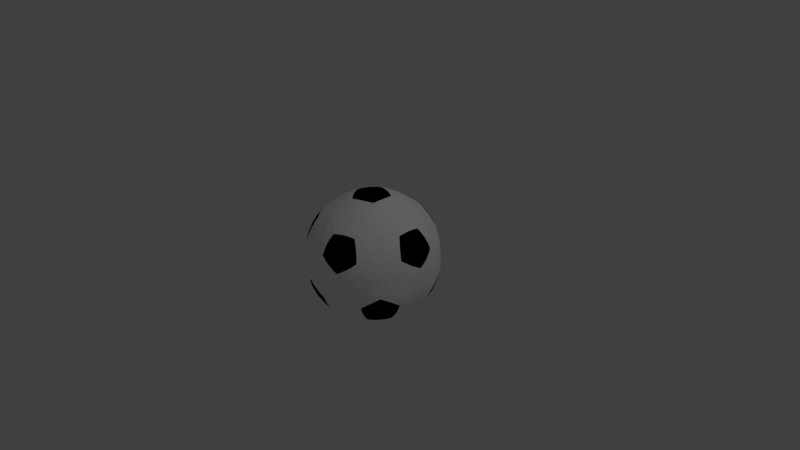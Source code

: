# Source: SocBall.blend  (saved by Blender 2.77.0; exported with 4.5.12 LTS)
import bpy
from mathutils import Matrix  # noqa: F401  (used for matrix-valued properties, if any)

bpy.ops.wm.read_factory_settings(use_empty=True)
scene = bpy.context.scene
scene.name = 'Scene'

# ---- collections
col_collection_1 = bpy.data.collections.new('Collection 1'); scene.collection.children.link(col_collection_1)

# ---- materials (node trees are filled in below, after node groups)
mat_material = bpy.data.materials.new('Material')
mat_material.alpha_threshold = 0.0
mat_material.use_transparent_shadow = False
mat_material.diffuse_color = (1.0, 1.0, 1.0, 1.0)
mat_material.roughness = 0.5
mat_material.line_color = (0.0, 0.0, 0.0, 1.0)
mat_black = bpy.data.materials.new('Black')
mat_black.alpha_threshold = 0.0
mat_black.use_transparent_shadow = False
mat_black.diffuse_color = (0.0, 0.0, 0.0, 1.0)
mat_black.roughness = 0.5

# ---- material node trees

# ---- world
world_world = bpy.data.worlds.new('World'); scene.world = world_world
world_world.color = (0.05088, 0.05088, 0.05088)
world_world.use_sun_shadow = False
world_world.sun_shadow_jitter_overblur = 0.0
world_world.cycles.sampling_method = 'MANUAL'

# ---- cameras
cam_camera = bpy.data.cameras.new('Camera')
cam_camera.clip_end = 100.0
cam_camera.lens = 35.0
cam_camera.sensor_width = 32.0
cam_camera.sensor_height = 18.0
cam_camera.ortho_scale = 7.314
cam_camera.dof.focus_distance = 0.0
cam_camera.dof.aperture_fstop = 128.0

# ---- lights
light_lamp = bpy.data.lights.new('Lamp', 'POINT')
light_lamp.transmission_factor = 0.0
light_lamp.cutoff_distance = 30.0
light_lamp.energy = 100.0
light_lamp.shadow_buffer_clip_start = 1.001
light_lamp.shadow_soft_size = 0.1
light_lamp.shadow_maximum_resolution = 0.006
light_lamp.use_absolute_resolution = True

# ---- meshes
me_cube = bpy.data.meshes.new('Cube')
me_cube.from_pydata([(-0.2285, -0.166, -0.9008), (0.4716, -0.5478, -0.6072), (-0.7035, -0.166, -0.6072), (-0.3753, 0.6178, -0.6072), (0.6667, 0.2792, -0.6072), (0.4716, 0.5478, -0.6072), (0.288, -0.8864, 0.1502), (0.005568, -0.8864, 0.3248), (-0.754, -0.5478, 0.1502), (-0.754, 0.5478, 0.1502), (-0.8413, 0.2792, 0.3248), (0.288, 0.8864, 0.1502), (0.005568, 0.8864, 0.3248), (0.05951, 0.7204, 0.6072), (0.932, -1.49e-08, 0.1502), (0.8448, -0.2686, 0.3248), (-0.2824, 0.0, 0.9008), (-0.08728, -0.2686, 0.9008), (0.1579, -0.5373, -0.7479), (-0.3798, -0.6317, -0.5913), (0.07046, -0.2564, -0.9067), (0.5598, -0.01585, -0.7479), (-0.08083, -0.722, -0.6041), (0.2825, -0.8694, -0.1932), (0.6617, -0.3, -0.6041), (0.9142, 0.0, -0.1932), (0.2656, -0.01222, -0.9067), (0.07046, 0.2564, -0.9067), (-0.4622, 0.3162, -0.7479), (-0.4706, -0.3419, -0.7312), (-0.7396, -0.5373, -0.1932), (-0.2221, 0.1462, -0.9067), (0.1579, 0.5373, -0.7479), (-0.7117, 0.1462, -0.6041), (-0.7396, 0.5373, -0.1932), (-0.08083, 0.722, -0.6041), (0.2825, 0.8694, -0.1932), (0.8323, -0.2878, -0.3425), (0.745, -0.5564, -0.1679), (0.8323, 0.2878, -0.3425), (0.7531, 0.5275, 0.1663), (-0.0165, -0.8805, -0.3425), (-0.2989, -0.8805, -0.1679), (0.5309, -0.7026, -0.3425), (0.7344, -0.5532, 0.1663), (-0.8425, -0.2564, -0.3425), (-0.9193, -0.01585, 0.1663), (-0.5042, -0.722, -0.3425), (-0.2992, -0.8694, 0.1663), (-0.5042, 0.722, -0.3425), (-0.2992, 0.8694, 0.1663), (-0.8425, 0.2564, -0.3425), (-0.9298, -0.01222, -0.1679), (0.5309, 0.7026, -0.3425), (0.7594, 0.5366, -0.1679), (-0.0165, 0.8805, -0.3425), (-0.2989, 0.8805, -0.1679), (0.5002, -0.7343, 0.3217), (0.359, -0.6317, 0.6041), (-0.5437, -0.7026, 0.3217), (-0.1797, -0.5532, 0.7312), (-0.8363, -0.3, 0.3217), (-0.5816, -1.49e-08, 0.7312), (-0.5437, 0.7026, 0.3217), (-0.4898, 0.5366, 0.6041), (0.8529, 0.2488, 0.3217), (0.5002, 0.7343, 0.3217), (0.359, 0.6317, 0.6041), (0.7117, 0.1462, 0.6041), (0.4436, -0.3419, 0.7479), (0.06401, -0.7343, 0.5913), (0.2077, -0.166, 0.9067), (0.7181, -0.166, 0.5913), (0.4622, 0.3162, 0.7479), (-0.4834, -0.5564, 0.5913), (-0.6785, -0.2878, 0.5913), (-0.6785, 0.2878, 0.5913), (-0.1881, 0.5275, 0.7479), (-0.09371, 0.2488, 0.9067), (0.2221, 0.1462, 0.9067)], [], [(20, 0, 31, 27, 26), (1, 24, 37, 38, 43), (22, 41, 42, 47, 19), (2, 45, 52, 51, 33), (3, 49, 56, 55, 35), (4, 5, 53, 54, 39), (6, 57, 58, 70, 7), (8, 59, 74, 75, 61), (9, 10, 76, 64, 63), (11, 12, 13, 67, 66), (14, 65, 68, 72, 15), (79, 78, 16, 17, 71), (20, 18, 22, 19, 29, 0), (1, 18, 20, 26, 21, 24), (22, 18, 1, 43, 23, 41), (24, 21, 4, 39, 25, 37), (4, 21, 26, 27, 32, 5), (0, 29, 2, 33, 28, 31), (2, 29, 19, 47, 30, 45), (31, 28, 3, 35, 32, 27), (3, 28, 33, 51, 34, 49), (5, 32, 35, 55, 36, 53), (37, 25, 14, 15, 44, 38), (14, 25, 39, 54, 40, 65), (41, 23, 6, 7, 48, 42), (6, 23, 43, 38, 44, 57), (45, 30, 8, 61, 46, 52), (8, 30, 47, 42, 48, 59), (49, 34, 9, 63, 50, 56), (9, 34, 51, 52, 46, 10), (53, 36, 11, 66, 40, 54), (11, 36, 55, 56, 50, 12), (57, 44, 15, 72, 69, 58), (59, 48, 7, 70, 60, 74), (10, 46, 61, 75, 62, 76), (12, 50, 63, 64, 77, 13), (65, 40, 66, 67, 73, 68), (58, 69, 71, 17, 60, 70), (71, 69, 72, 68, 73, 79), (74, 60, 17, 16, 62, 75), (76, 62, 16, 78, 77, 64), (13, 77, 78, 79, 73, 67)])
me_cube.polygons.foreach_set('material_index', [1, 1, 1, 1, 1, 1, 1, 1, 1, 1, 1, 1, 0, 0, 0, 0, 0, 0, 0, 0, 0, 0, 0, 0, 0, 0, 0, 0, 0, 0, 0, 0, 0, 0, 0, 0, 0, 0, 0, 0, 0, 0])
me_cube.materials.append(mat_material)
me_cube.materials.append(mat_black)
me_cube.use_remesh_preserve_volume = False
me_cube.use_remesh_preserve_attributes = False
me_cube.use_mirror_vertex_groups = False
me_cube.update()

# ---- objects
ob_cube = bpy.data.objects.new('Cube', me_cube)
ob_lamp = bpy.data.objects.new('Lamp', light_lamp)
ob_camera = bpy.data.objects.new('Camera', cam_camera)

# ---- transforms, parenting, visibility, modifiers, constraints
ob_cube.location = (0.0, 0.0, 0.0)
ob_cube.lock_rotations_4d = False
ob_cube.empty_display_type = 'ARROWS'
ob_cube.lineart.crease_threshold = 0.0
_m = ob_cube.modifiers.new('Subsurf', 'SUBSURF')
_m.uv_smooth = 'PRESERVE_CORNERS'
_m.quality = 2
_m.show_only_control_edges = False
ob_lamp.location = (4.076, 1.005, 5.904)
ob_lamp.rotation_euler = (0.6503, 0.05522, 1.866)
ob_lamp.lock_rotations_4d = False
ob_lamp.empty_display_type = 'ARROWS'
ob_lamp.color = (0.0, 0.0, 0.0, 0.0)
ob_lamp.lineart.crease_threshold = 0.0
ob_camera.location = (7.481, -6.508, 5.344)
ob_camera.rotation_euler = (1.109, 0.01082, 0.8149)
ob_camera.lock_rotations_4d = False
ob_camera.empty_display_type = 'ARROWS'
ob_camera.color = (0.0, 0.0, 0.0, 0.0)
ob_camera.display_type = 'WIRE'
ob_camera.lineart.crease_threshold = 0.0

# ---- collection membership
col_collection_1.objects.link(ob_cube)
col_collection_1.objects.link(ob_lamp)
col_collection_1.objects.link(ob_camera)

# ---- scene / render settings (as saved in the file)
scene.camera = ob_camera
scene.frame_start = 1; scene.frame_end = 250; scene.frame_set(1)
scene.render.engine = 'BLENDER_EEVEE_NEXT'
scene.render.resolution_percentage = 50
scene.render.dither_intensity = 0.0
scene.cycles.use_denoising = False
scene.cycles.samples = 128
scene.cycles.sampling_pattern = 'TABULATED_SOBOL'
scene.cycles.light_sampling_threshold = 0.0
scene.cycles.use_adaptive_sampling = False
scene.cycles.use_light_tree = False
scene.cycles.blur_glossy = 0.0
scene.cycles.sample_clamp_indirect = 0.0
scene.view_settings.view_transform = 'Standard'
bpy.context.view_layer.update()
